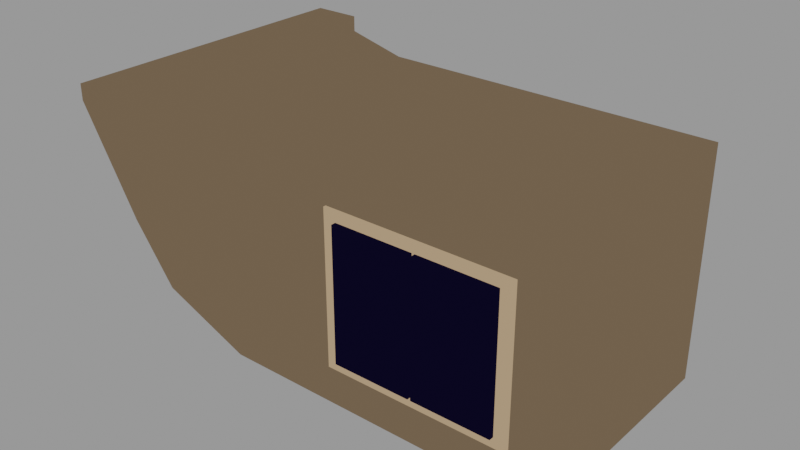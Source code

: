 # Source: blocks.blend  (saved by Blender 4.2.66; exported with 4.5.12 LTS)
import bpy
from mathutils import Matrix  # noqa: F401  (used for matrix-valued properties, if any)

bpy.ops.wm.read_factory_settings(use_empty=True)
scene = bpy.context.scene
scene.name = 'Side Double - reversable'

# ---- collections
col_side_dobule__left = bpy.data.collections.new('Side Dobule -left'); scene.collection.children.link(col_side_dobule__left)

# ---- materials (node trees are filled in below, after node groups)
mat_dark_stone = bpy.data.materials.new('Dark Stone')
mat_interior_dark = bpy.data.materials.new('Interior Dark')
mat_light_stone = bpy.data.materials.new('Light Stone')

# ---- material node trees
mat_dark_stone.use_nodes = True; mat_dark_stone.node_tree.nodes.clear()
_N = mat_dark_stone.node_tree.nodes; _L = mat_dark_stone.node_tree.links
n0 = _N.new('ShaderNodeOutputMaterial'); n0.name = 'Material Output'; n0.location = (337, 301)
n1 = _N.new('ShaderNodeMixShader'); n1.name = 'Mix Shader'; n1.location = (84, 227)
n1.inputs[0].default_value = 1.0
n2 = _N.new('ShaderNodeEmission'); n2.name = 'Emission'; n2.location = (61, -39)
n2.inputs[0].default_value = (0.1385, 0.09657, 0.05933, 1.0)
_L.new(n2.outputs[0], n1.inputs[2])
_L.new(n1.outputs[0], n0.inputs[0])
n0.is_active_output = True
mat_interior_dark.use_nodes = True; mat_interior_dark.node_tree.nodes.clear()
_N = mat_interior_dark.node_tree.nodes; _L = mat_interior_dark.node_tree.links
n0 = _N.new('ShaderNodeOutputMaterial'); n0.name = 'Material Output'; n0.location = (337, 301)
n1 = _N.new('ShaderNodeMixShader'); n1.name = 'Mix Shader'; n1.location = (84, 227)
n1.inputs[0].default_value = 1.0
n2 = _N.new('ShaderNodeEmission'); n2.name = 'Emission'; n2.location = (61, -39)
n2.inputs[0].default_value = (0.002607, 0.00171, 0.01347, 1.0)
_L.new(n2.outputs[0], n1.inputs[2])
_L.new(n1.outputs[0], n0.inputs[0])
n0.is_active_output = True
mat_light_stone.use_nodes = True; mat_light_stone.node_tree.nodes.clear()
_N = mat_light_stone.node_tree.nodes; _L = mat_light_stone.node_tree.links
n0 = _N.new('ShaderNodeOutputMaterial'); n0.name = 'Material Output'; n0.location = (337, 301)
n1 = _N.new('ShaderNodeMixShader'); n1.name = 'Mix Shader'; n1.location = (84, 227)
n1.inputs[0].default_value = 1.0
n2 = _N.new('ShaderNodeEmission'); n2.name = 'Emission'; n2.location = (61, -39)
n2.inputs[0].default_value = (0.4207, 0.2876, 0.1712, 1.0)
_L.new(n2.outputs[0], n1.inputs[2])
_L.new(n1.outputs[0], n0.inputs[0])
n0.is_active_output = True

# ---- meshes
me_cube_003 = bpy.data.meshes.new('Cube.003')
me_cube_003.from_pydata([(-1.668, -1.0, -0.6751), (-2.093, -1.332, 0.9862), (-1.668, 1.0, -0.6751), (-2.093, 1.332, 0.9862), (2.051, -1.0, -1.0), (2.051, -1.0, 1.0), (2.051, 1.0, -1.0), (2.051, 1.0, 1.0), (-0.8685, 1.0, -1.0), (-0.8685, 1.0, 1.0), (-0.8685, -1.0, -1.0), (-0.8685, -1.0, 1.0), (-2.051, -1.0, -0.1632), (-2.051, 1.0, -0.1632), (2.051, 1.0, -0.1632), (2.051, -1.0, -0.1632), (-0.8685, -1.0, -0.1632), (-0.8685, 1.0, -0.1632), (-1.44, 1.0, -0.768), (-1.671, -1.332, 0.9862), (-1.671, 1.332, 0.9862), (-1.44, -1.0, -0.768), (-1.713, 1.0, -0.1632), (-1.713, -1.0, -0.1632), (-2.093, -1.332, 1.124), (-2.093, 1.332, 1.124), (-1.671, -1.332, 1.124), (-1.671, 1.332, 1.124)], [], [(12, 1, 3, 13), (17, 9, 7, 14), (14, 7, 5, 15), (23, 19, 1, 12), (8, 6, 4, 10), (1, 19, 26, 24), (7, 9, 11, 5), (18, 8, 10, 21), (15, 5, 11, 16), (22, 20, 9, 17), (18, 22, 17, 8), (4, 15, 16, 10), (21, 23, 12, 0), (6, 14, 15, 4), (8, 17, 14, 6), (0, 12, 13, 2), (10, 16, 23, 21), (2, 13, 22, 18), (13, 3, 20, 22), (2, 18, 21, 0), (9, 20, 19, 11), (16, 11, 19, 23), (27, 25, 24, 26), (19, 20, 27, 26), (20, 3, 25, 27), (3, 1, 24, 25)])
_uv = me_cube_003.uv_layers.new(name='UVMap')
_uv.uv.foreach_set('vector', [0.4796, 0.0, 0.625, 0.0, 0.625, 0.25, 0.4796, 0.25, 0.4796, 0.3221, 0.625, 0.3221, 0.625, 0.5, 0.4796, 0.5, 0.4796, 0.5, 0.625, 0.5, 0.625, 0.75, 0.4796, 0.75, 0.4796, 0.9794, 0.625, 0.9794, 0.625, 1.0, 0.4796, 1.0, 0.1971, 0.5, 0.375, 0.5, 0.375, 0.75, 0.1971, 0.75, 0.625, 1.0, 0.625, 0.9794, 0.625, 0.9794, 0.625, 1.0, 0.625, 0.5, 0.8029, 0.5, 0.8029, 0.75, 0.625, 0.75, 0.1456, 0.5, 0.1971, 0.5, 0.1971, 0.75, 0.1456, 0.75, 0.4796, 0.75, 0.625, 0.75, 0.625, 0.9279, 0.4796, 0.9279, 0.4796, 0.2706, 0.625, 0.2706, 0.625, 0.3221, 0.4796, 0.3221, 0.375, 0.2706, 0.4796, 0.2706, 0.4796, 0.3221, 0.375, 0.3221, 0.375, 0.75, 0.4796, 0.75, 0.4796, 0.9279, 0.375, 0.9279, 0.375, 0.9794, 0.4796, 0.9794, 0.4796, 1.0, 0.375, 1.0, 0.375, 0.5, 0.4796, 0.5, 0.4796, 0.75, 0.375, 0.75, 0.375, 0.3221, 0.4796, 0.3221, 0.4796, 0.5, 0.375, 0.5, 0.375, 0.0, 0.4796, 0.0, 0.4796, 0.25, 0.375, 0.25, 0.375, 0.9279, 0.4796, 0.9279, 0.4796, 0.9794, 0.375, 0.9794, 0.375, 0.25, 0.4796, 0.25, 0.4796, 0.2706, 0.375, 0.2706, 0.4796, 0.25, 0.625, 0.25, 0.625, 0.2706, 0.4796, 0.2706, 0.125, 0.5, 0.1456, 0.5, 0.1456, 0.75, 0.125, 0.75, 0.8029, 0.5, 0.8544, 0.5, 0.8544, 0.75, 0.8029, 0.75, 0.4796, 0.9279, 0.625, 0.9279, 0.625, 0.9794, 0.4796, 0.9794, 0.8544, 0.5, 0.875, 0.5, 0.875, 0.75, 0.8544, 0.75, 0.8544, 0.75, 0.8544, 0.5, 0.8544, 0.5, 0.8544, 0.75, 0.625, 0.2706, 0.625, 0.25, 0.625, 0.25, 0.625, 0.2706, 0.625, 0.25, 0.625, 0.0, 0.625, 0.0, 0.625, 0.25])
me_cube_003.materials.append(mat_dark_stone)
me_cube_003.update()
me_cube_005 = bpy.data.meshes.new('Cube.005')
me_cube_005.from_pydata([(-1.0, -1.0, -1.0), (-1.0, -1.0, 1.0), (-1.0, 1.0, -1.0), (-1.0, 1.0, 1.0), (1.0, -1.0, -1.0), (1.0, -1.0, 1.0), (1.0, 1.0, -1.0), (1.0, 1.0, 1.0)], [], [(0, 1, 3, 2), (2, 3, 7, 6), (6, 7, 5, 4), (4, 5, 1, 0), (2, 6, 4, 0), (7, 3, 1, 5)])
_uv = me_cube_005.uv_layers.new(name='UVMap')
_uv.uv.foreach_set('vector', [0.375, 0.0, 0.625, 0.0, 0.625, 0.25, 0.375, 0.25, 0.375, 0.25, 0.625, 0.25, 0.625, 0.5, 0.375, 0.5, 0.375, 0.5, 0.625, 0.5, 0.625, 0.75, 0.375, 0.75, 0.375, 0.75, 0.625, 0.75, 0.625, 1.0, 0.375, 1.0, 0.125, 0.5, 0.375, 0.5, 0.375, 0.75, 0.125, 0.75, 0.625, 0.5, 0.875, 0.5, 0.875, 0.75, 0.625, 0.75])
me_cube_005.materials.append(mat_interior_dark)
me_cube_005.update()
me_cube_006 = bpy.data.meshes.new('Cube.006')
me_cube_006.from_pydata([(-1.0, -1.0, -1.0), (-1.0, -1.0, 1.0), (-1.0, 1.0, -1.0), (-1.0, 1.0, 1.0), (1.0, -1.0, -1.0), (1.0, -1.0, 1.0), (1.0, 1.0, -1.0), (1.0, 1.0, 1.0)], [], [(0, 1, 3, 2), (2, 3, 7, 6), (6, 7, 5, 4), (4, 5, 1, 0), (2, 6, 4, 0), (7, 3, 1, 5)])
_uv = me_cube_006.uv_layers.new(name='UVMap')
_uv.uv.foreach_set('vector', [0.375, 0.0, 0.625, 0.0, 0.625, 0.25, 0.375, 0.25, 0.375, 0.25, 0.625, 0.25, 0.625, 0.5, 0.375, 0.5, 0.375, 0.5, 0.625, 0.5, 0.625, 0.75, 0.375, 0.75, 0.375, 0.75, 0.625, 0.75, 0.625, 1.0, 0.375, 1.0, 0.125, 0.5, 0.375, 0.5, 0.375, 0.75, 0.125, 0.75, 0.625, 0.5, 0.875, 0.5, 0.875, 0.75, 0.625, 0.75])
me_cube_006.materials.append(mat_interior_dark)
me_cube_006.update()
me_cube_007 = bpy.data.meshes.new('Cube.007')
me_cube_007.from_pydata([(-1.0, -1.0, -1.0), (-1.0, -1.0, 1.0), (-1.0, 1.0, -1.0), (-1.0, 1.0, 1.0), (1.0, -1.0, -1.0), (1.0, -1.0, 1.0), (1.0, 1.0, -1.0), (1.0, 1.0, 1.0)], [], [(0, 1, 3, 2), (2, 3, 7, 6), (6, 7, 5, 4), (4, 5, 1, 0), (2, 6, 4, 0), (7, 3, 1, 5)])
_uv = me_cube_007.uv_layers.new(name='UVMap')
_uv.uv.foreach_set('vector', [0.375, 0.0, 0.625, 0.0, 0.625, 0.25, 0.375, 0.25, 0.375, 0.25, 0.625, 0.25, 0.625, 0.5, 0.375, 0.5, 0.375, 0.5, 0.625, 0.5, 0.625, 0.75, 0.375, 0.75, 0.375, 0.75, 0.625, 0.75, 0.625, 1.0, 0.375, 1.0, 0.125, 0.5, 0.375, 0.5, 0.375, 0.75, 0.125, 0.75, 0.625, 0.5, 0.875, 0.5, 0.875, 0.75, 0.625, 0.75])
me_cube_007.materials.append(mat_light_stone)
me_cube_007.update()
me_cube_008 = bpy.data.meshes.new('Cube.008')
me_cube_008.from_pydata([(-1.0, -1.0, -1.0), (-1.0, -1.0, 1.0), (-1.0, 1.0, -1.0), (-1.0, 1.0, 1.0), (2.487, -1.0, -1.0), (2.487, -1.0, 1.0), (2.487, 1.0, -1.0), (2.487, 1.0, 1.0)], [], [(0, 1, 3, 2), (2, 3, 7, 6), (6, 7, 5, 4), (4, 5, 1, 0), (2, 6, 4, 0), (7, 3, 1, 5)])
_uv = me_cube_008.uv_layers.new(name='UVMap')
_uv.uv.foreach_set('vector', [0.375, 0.0, 0.625, 0.0, 0.625, 0.25, 0.375, 0.25, 0.375, 0.25, 0.625, 0.25, 0.625, 0.5, 0.375, 0.5, 0.375, 0.5, 0.625, 0.5, 0.625, 0.75, 0.375, 0.75, 0.375, 0.75, 0.625, 0.75, 0.625, 1.0, 0.375, 1.0, 0.125, 0.5, 0.375, 0.5, 0.375, 0.75, 0.125, 0.75, 0.625, 0.5, 0.875, 0.5, 0.875, 0.75, 0.625, 0.75])
me_cube_008.materials.append(mat_light_stone)
me_cube_008.update()

# ---- objects
ob_cube_003 = bpy.data.objects.new('Cube.003', me_cube_003)
ob_cube_005 = bpy.data.objects.new('Cube.005', me_cube_005)
ob_cube_006 = bpy.data.objects.new('Cube.006', me_cube_006)
ob_empty_012 = bpy.data.objects.new('Empty.012', None)
ob_empty_013 = bpy.data.objects.new('Empty.013', None)
ob_empty_014 = bpy.data.objects.new('Empty.014', None)
ob_cube_007 = bpy.data.objects.new('Cube.007', me_cube_007)
ob_cube_008 = bpy.data.objects.new('Cube.008', me_cube_008)

# ---- transforms, parenting, visibility, modifiers, constraints
ob_cube_003.location = (0.0, 0.0, 0.0)
ob_cube_005.location = (0.5921, -0.4925, 0.0)
ob_cube_005.scale = (-0.3389, 0.5718, 0.5718)
ob_cube_006.location = (1.295, -0.4925, 0.0)
ob_cube_006.scale = (-0.3389, 0.5718, 0.5718)
ob_empty_012.location = (1.001, 0.0, -1.002)
ob_empty_013.location = (-0.9948, 0.0, 0.9977)
ob_empty_014.location = (1.01, -7.04e-10, 1.003)
ob_cube_007.location = (0.5369, -0.3624, 0.0)
ob_cube_007.scale = (-0.3921, 0.6616, 0.6616)
ob_cube_008.location = (1.35, -0.3624, 0.0)
ob_cube_008.scale = (-0.3921, 0.6616, 0.6616)

# ---- collection membership
col_side_dobule__left.objects.link(ob_cube_003)
col_side_dobule__left.objects.link(ob_cube_005)
col_side_dobule__left.objects.link(ob_cube_006)
col_side_dobule__left.objects.link(ob_empty_012)
col_side_dobule__left.objects.link(ob_empty_013)
col_side_dobule__left.objects.link(ob_empty_014)
col_side_dobule__left.objects.link(ob_cube_007)
col_side_dobule__left.objects.link(ob_cube_008)

# ---- scene / render settings (as saved in the file)
scene.frame_start = 1; scene.frame_end = 250; scene.frame_set(1)
scene.render.engine = 'BLENDER_EEVEE_NEXT'
scene.render.image_settings.exr_codec = 'NONE'
scene.render.simplify_subdivision_render = 0
scene.render.simplify_child_particles_render = 0.0
scene.eevee.use_volume_custom_range = False
scene.eevee.use_shadows = False
scene.view_settings.view_transform = 'Filmic'
bpy.context.view_layer.update()

# ---- added for rendering (the .blend has no active camera and no usable light): camera, sun + grey world if the file has none
cam_auto = bpy.data.cameras.new('AutoCamera')
cam_auto.lens = 50.0
cam_auto.sensor_width = 36.0
cam_auto.clip_end = 1000.0
ob_auto_camera = bpy.data.objects.new('AutoCamera', cam_auto)
scene.collection.objects.link(ob_auto_camera)
ob_auto_camera.location = (4.94246, -5.9564, 4.03285)
ob_auto_camera.rotation_euler = (1.09748, -7.21219e-08, 0.694738)
scene.camera = ob_auto_camera
light_auto_sun = bpy.data.lights.new('AutoSun', 'SUN')
light_auto_sun.energy = 3.0
light_auto_sun.angle = 0.0523599
ob_auto_sun = bpy.data.objects.new('AutoSun', light_auto_sun)
scene.collection.objects.link(ob_auto_sun)
ob_auto_sun.rotation_euler = (0.872665, 0.174533, 0.523599)
if scene.world is None:
    world_auto = bpy.data.worlds.new('AutoWorld')
    world_auto.color = (0.3, 0.3, 0.3)
    scene.world = world_auto
bpy.context.view_layer.update()
